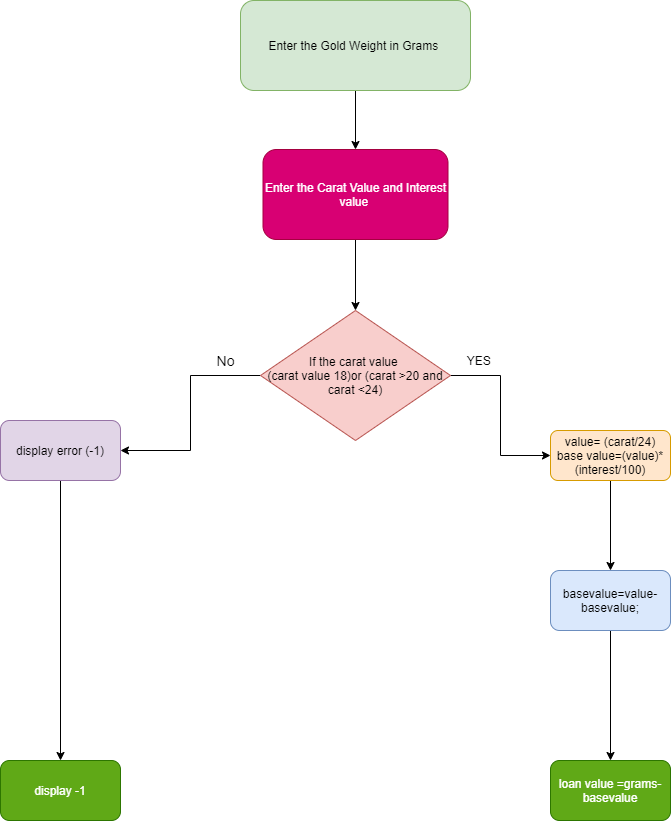

The diagram above was exported from draw.io. Its source (the exported page's mxGraphModel, read from the mxfile embedded in the PNG):
<mxGraphModel dx="1422" dy="762" grid="1" gridSize="10" guides="1" tooltips="1" connect="1" arrows="1" fold="1" page="1" pageScale="1" pageWidth="850" pageHeight="1100" math="0" shadow="0">
  <root>
    <mxCell id="0" />
    <mxCell id="1" parent="0" />
    <mxCell id="yLHwJfTeJjXjxe0FLQzs-4" style="edgeStyle=orthogonalEdgeStyle;rounded=0;orthogonalLoop=1;jettySize=auto;html=1;exitX=0.5;exitY=1;exitDx=0;exitDy=0;entryX=0.5;entryY=0;entryDx=0;entryDy=0;" parent="1" source="yLHwJfTeJjXjxe0FLQzs-1" target="yLHwJfTeJjXjxe0FLQzs-2" edge="1">
      <mxGeometry relative="1" as="geometry" />
    </mxCell>
    <mxCell id="yLHwJfTeJjXjxe0FLQzs-1" value="Enter the Gold Weight in Grams&amp;nbsp;" style="rounded=1;whiteSpace=wrap;html=1;fillColor=#d5e8d4;strokeColor=#82b366;" parent="1" vertex="1">
      <mxGeometry x="320" y="130" width="230" height="90" as="geometry" />
    </mxCell>
    <mxCell id="yLHwJfTeJjXjxe0FLQzs-6" style="edgeStyle=orthogonalEdgeStyle;rounded=0;orthogonalLoop=1;jettySize=auto;html=1;exitX=0.5;exitY=1;exitDx=0;exitDy=0;" parent="1" source="yLHwJfTeJjXjxe0FLQzs-2" target="yLHwJfTeJjXjxe0FLQzs-5" edge="1">
      <mxGeometry relative="1" as="geometry" />
    </mxCell>
    <mxCell id="yLHwJfTeJjXjxe0FLQzs-2" value="Enter the Carat Value and Interest&lt;br&gt;value&amp;nbsp;" style="rounded=1;whiteSpace=wrap;html=1;fillColor=#d80073;strokeColor=#A50040;fontColor=#ffffff;" parent="1" vertex="1">
      <mxGeometry x="342.5" y="279" width="185" height="90" as="geometry" />
    </mxCell>
    <mxCell id="yLHwJfTeJjXjxe0FLQzs-10" style="edgeStyle=orthogonalEdgeStyle;rounded=0;orthogonalLoop=1;jettySize=auto;html=1;exitX=1;exitY=0.5;exitDx=0;exitDy=0;entryX=0;entryY=0.5;entryDx=0;entryDy=0;" parent="1" source="yLHwJfTeJjXjxe0FLQzs-5" target="yLHwJfTeJjXjxe0FLQzs-7" edge="1">
      <mxGeometry relative="1" as="geometry" />
    </mxCell>
    <mxCell id="yLHwJfTeJjXjxe0FLQzs-12" style="edgeStyle=orthogonalEdgeStyle;rounded=0;orthogonalLoop=1;jettySize=auto;html=1;exitX=0;exitY=0.5;exitDx=0;exitDy=0;" parent="1" source="yLHwJfTeJjXjxe0FLQzs-5" target="yLHwJfTeJjXjxe0FLQzs-11" edge="1">
      <mxGeometry relative="1" as="geometry" />
    </mxCell>
    <mxCell id="yLHwJfTeJjXjxe0FLQzs-5" value="If the carat value&amp;nbsp;&lt;br&gt;(carat value 18)or (carat &amp;gt;20 and carat &amp;lt;24)" style="rhombus;whiteSpace=wrap;html=1;fillColor=#f8cecc;strokeColor=#b85450;" parent="1" vertex="1">
      <mxGeometry x="340" y="440" width="190" height="130" as="geometry" />
    </mxCell>
    <mxCell id="yLHwJfTeJjXjxe0FLQzs-17" style="edgeStyle=orthogonalEdgeStyle;rounded=0;orthogonalLoop=1;jettySize=auto;html=1;entryX=0.5;entryY=0;entryDx=0;entryDy=0;" parent="1" source="yLHwJfTeJjXjxe0FLQzs-7" target="yLHwJfTeJjXjxe0FLQzs-16" edge="1">
      <mxGeometry relative="1" as="geometry" />
    </mxCell>
    <mxCell id="yLHwJfTeJjXjxe0FLQzs-7" value="value= (carat/24)&lt;br&gt;base value=(value)*(interest/100)" style="rounded=1;whiteSpace=wrap;html=1;fillColor=#ffe6cc;strokeColor=#d79b00;" parent="1" vertex="1">
      <mxGeometry x="630" y="560" width="120" height="50" as="geometry" />
    </mxCell>
    <mxCell id="yLHwJfTeJjXjxe0FLQzs-21" style="edgeStyle=orthogonalEdgeStyle;rounded=0;orthogonalLoop=1;jettySize=auto;html=1;exitX=0.5;exitY=1;exitDx=0;exitDy=0;" parent="1" source="yLHwJfTeJjXjxe0FLQzs-11" target="yLHwJfTeJjXjxe0FLQzs-20" edge="1">
      <mxGeometry relative="1" as="geometry" />
    </mxCell>
    <mxCell id="yLHwJfTeJjXjxe0FLQzs-11" value="display error (-1)" style="rounded=1;whiteSpace=wrap;html=1;fillColor=#e1d5e7;strokeColor=#9673a6;" parent="1" vertex="1">
      <mxGeometry x="80" y="550" width="120" height="60" as="geometry" />
    </mxCell>
    <mxCell id="yLHwJfTeJjXjxe0FLQzs-13" value="&lt;font style=&quot;font-size: 14px&quot;&gt;No&lt;/font&gt;" style="text;html=1;align=center;verticalAlign=middle;resizable=0;points=[];autosize=1;" parent="1" vertex="1">
      <mxGeometry x="290" y="480" width="30" height="20" as="geometry" />
    </mxCell>
    <mxCell id="yLHwJfTeJjXjxe0FLQzs-14" value="YES&amp;nbsp;" style="text;html=1;align=center;verticalAlign=middle;resizable=0;points=[];autosize=1;" parent="1" vertex="1">
      <mxGeometry x="540" y="480" width="40" height="20" as="geometry" />
    </mxCell>
    <mxCell id="yLHwJfTeJjXjxe0FLQzs-19" style="edgeStyle=orthogonalEdgeStyle;rounded=0;orthogonalLoop=1;jettySize=auto;html=1;entryX=0.5;entryY=0;entryDx=0;entryDy=0;" parent="1" source="yLHwJfTeJjXjxe0FLQzs-16" target="yLHwJfTeJjXjxe0FLQzs-18" edge="1">
      <mxGeometry relative="1" as="geometry" />
    </mxCell>
    <mxCell id="yLHwJfTeJjXjxe0FLQzs-16" value="basevalue=value-basevalue;" style="rounded=1;whiteSpace=wrap;html=1;fillColor=#dae8fc;strokeColor=#6c8ebf;" parent="1" vertex="1">
      <mxGeometry x="630" y="700" width="120" height="60" as="geometry" />
    </mxCell>
    <mxCell id="yLHwJfTeJjXjxe0FLQzs-18" value="loan value =grams-basevalue" style="rounded=1;whiteSpace=wrap;html=1;fillColor=#60a917;strokeColor=#2D7600;fontColor=#ffffff;" parent="1" vertex="1">
      <mxGeometry x="630" y="890" width="120" height="60" as="geometry" />
    </mxCell>
    <mxCell id="yLHwJfTeJjXjxe0FLQzs-20" value="display -1" style="rounded=1;whiteSpace=wrap;html=1;fillColor=#60a917;strokeColor=#2D7600;fontColor=#ffffff;" parent="1" vertex="1">
      <mxGeometry x="80" y="890" width="120" height="60" as="geometry" />
    </mxCell>
  </root>
</mxGraphModel>